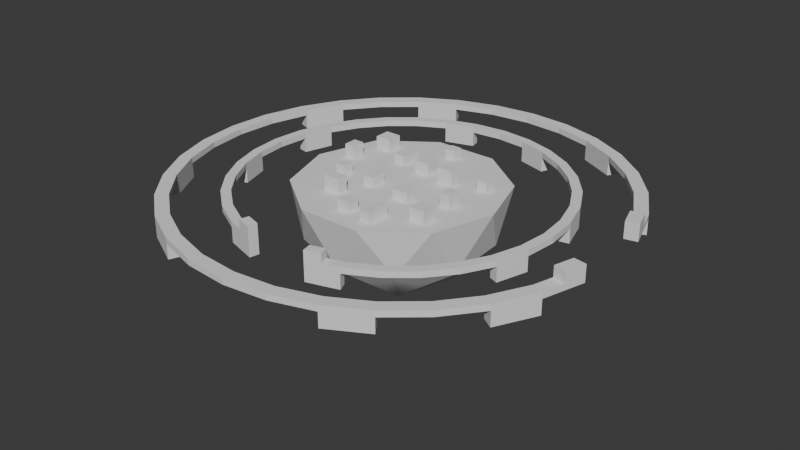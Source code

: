 # Source: planet.blend  (saved by Blender 4.4.30; exported with 4.5.12 LTS)
import bpy
from mathutils import Matrix  # noqa: F401  (used for matrix-valued properties, if any)

bpy.ops.wm.read_factory_settings(use_empty=True)
scene = bpy.context.scene
scene.name = 'Scene'

# ---- collections
col_collection = bpy.data.collections.new('Collection'); scene.collection.children.link(col_collection)

# ---- world
world_world = bpy.data.worlds.new('World'); scene.world = world_world
world_world.use_nodes = True; world_world.node_tree.nodes.clear()
_N = world_world.node_tree.nodes; _L = world_world.node_tree.links
n0 = _N.new('ShaderNodeOutputWorld'); n0.name = 'World Output'; n0.location = (300, 300)
n1 = _N.new('ShaderNodeBackground'); n1.name = 'Background'; n1.location = (10, 300)
n1.inputs[0].default_value = (0.05088, 0.05088, 0.05088, 1.0)
_L.new(n1.outputs[0], n0.inputs[0])
n0.is_active_output = True
world_world.color = (0.05088, 0.05088, 0.05088)
world_world.sun_shadow_jitter_overblur = 0.0

# ---- meshes
me_ico = bpy.data.meshes.new('ICO球')
me_ico.from_pydata([(0.0, 0.0, -100.0), (-52.57, -72.36, -44.72), (-85.06, 27.64, -44.72), (3.91e-06, 89.44, -44.72), (85.06, 27.64, -44.72), (52.57, -72.36, -44.72), (-50.0, 16.25, -85.07), (-30.9, -42.53, -85.07), (-80.9, -26.29, -52.57), (-3.718e-06, -85.06, -52.57), (30.9, -42.53, -85.07), (2.298e-06, 52.57, -85.07), (-50.0, 68.82, -52.57), (50.0, 16.25, -85.07), (50.0, 68.82, -52.57), (80.9, -26.29, -52.57), (-30.9, -95.11, 0.0), (30.9, -95.11, 0.0), (-100.0, 4.371e-06, 0.0), (-80.9, -58.78, 0.0), (-30.9, 95.11, 0.0), (-80.9, 58.78, 0.0), (80.9, 58.78, 0.0), (30.9, 95.11, 0.0), (80.9, -58.78, 0.0), (100.0, -4.371e-06, 0.0)], [], [(0, 7, 6), (1, 7, 9), (0, 6, 11), (0, 11, 13), (0, 13, 10), (1, 9, 16), (2, 8, 18), (3, 12, 20), (4, 14, 22), (5, 15, 24), (1, 16, 19), (2, 18, 21), (3, 20, 23), (4, 22, 25), (5, 24, 17), (18, 19, 21), (19, 20, 21), (19, 16, 20), (16, 23, 20), (24, 15, 25), (15, 4, 25), (16, 17, 23), (22, 14, 23), (14, 3, 23), (17, 22, 23), (20, 12, 21), (12, 2, 21), (17, 24, 22), (18, 8, 19), (8, 1, 19), (24, 25, 22), (16, 9, 17), (9, 5, 17), (10, 15, 5), (10, 13, 15), (13, 4, 15), (13, 14, 4), (13, 11, 14), (11, 3, 14), (11, 12, 3), (11, 6, 12), (6, 2, 12), (9, 10, 5), (9, 7, 10), (7, 0, 10), (6, 8, 2), (6, 7, 8), (7, 1, 8)])
_uv = me_ico.uv_layers.new(name='UVマップ')
_uv.uv.foreach_set('vector', [0.1818, 0.0, 0.2273, 0.07873, 0.1364, 0.07873, 0.2727, 0.1575, 0.3182, 0.07873, 0.3636, 0.1575, 0.9091, 0.0, 0.9545, 0.07873, 0.8636, 0.07873, 0.7273, 0.0, 0.7727, 0.07873, 0.6818, 0.07873, 0.5455, 0.0, 0.5909, 0.07873, 0.5, 0.07873, 0.2727, 0.1575, 0.3636, 0.1575, 0.3182, 0.2362, 0.09091, 0.1575, 0.1818, 0.1575, 0.1364, 0.2362, 0.8182, 0.1575, 0.9091, 0.1575, 0.8636, 0.2362, 0.6364, 0.1575, 0.7273, 0.1575, 0.6818, 0.2362, 0.4545, 0.1575, 0.5455, 0.1575, 0.5, 0.2362, 0.2727, 0.1575, 0.3182, 0.2362, 0.2273, 0.2362, 0.09091, 0.1575, 0.1364, 0.2362, 0.04546, 0.2362, 0.8182, 0.1575, 0.8636, 0.2362, 0.7727, 0.2362, 0.6364, 0.1575, 0.6818, 0.2362, 0.5909, 0.2362, 0.4545, 0.1575, 0.5, 0.2362, 0.4091, 0.2362, 0.0, 0.0, 0.0, 0.0, 0.0, 0.0, 0.0, 0.0, 0.0, 0.0, 0.0, 0.0, 0.0, 0.0, 0.0, 0.0, 0.0, 0.0, 0.0, 0.0, 0.0, 0.0, 0.0, 0.0, 0.5, 0.2362, 0.5455, 0.1575, 0.5909, 0.2362, 0.5455, 0.1575, 0.6364, 0.1575, 0.5909, 0.2362, 0.0, 0.0, 0.0, 0.0, 0.0, 0.0, 0.6818, 0.2362, 0.7273, 0.1575, 0.7727, 0.2362, 0.7273, 0.1575, 0.8182, 0.1575, 0.7727, 0.2362, 0.0, 0.0, 0.0, 0.0, 0.0, 0.0, 0.8636, 0.2362, 0.9091, 0.1575, 0.9545, 0.2362, 0.9091, 0.1575, 1.0, 0.1575, 0.9545, 0.2362, 0.0, 0.0, 0.0, 0.0, 0.0, 0.0, 0.1364, 0.2362, 0.1818, 0.1575, 0.2273, 0.2362, 0.1818, 0.1575, 0.2727, 0.1575, 0.2273, 0.2362, 0.0, 0.0, 0.0, 0.0, 0.0, 0.0, 0.3182, 0.2362, 0.3636, 0.1575, 0.4091, 0.2362, 0.3636, 0.1575, 0.4545, 0.1575, 0.4091, 0.2362, 0.5, 0.07873, 0.5455, 0.1575, 0.4545, 0.1575, 0.5, 0.07873, 0.5909, 0.07873, 0.5455, 0.1575, 0.5909, 0.07873, 0.6364, 0.1575, 0.5455, 0.1575, 0.6818, 0.07873, 0.7273, 0.1575, 0.6364, 0.1575, 0.6818, 0.07873, 0.7727, 0.07873, 0.7273, 0.1575, 0.7727, 0.07873, 0.8182, 0.1575, 0.7273, 0.1575, 0.8636, 0.07873, 0.9091, 0.1575, 0.8182, 0.1575, 0.8636, 0.07873, 0.9545, 0.07873, 0.9091, 0.1575, 0.9545, 0.07873, 1.0, 0.1575, 0.9091, 0.1575, 0.3636, 0.1575, 0.4091, 0.07873, 0.4545, 0.1575, 0.3636, 0.1575, 0.3182, 0.07873, 0.4091, 0.07873, 0.3182, 0.07873, 0.3636, 0.0, 0.4091, 0.07873, 0.1364, 0.07873, 0.1818, 0.1575, 0.09091, 0.1575, 0.1364, 0.07873, 0.2273, 0.07873, 0.1818, 0.1575, 0.2273, 0.07873, 0.2727, 0.1575, 0.1818, 0.1575])
me_ico.update()
me_x = bpy.data.meshes.new('円')
me_x.from_pydata([(150.0, -6.557e-06, -0.3865), (147.1, 29.26, -0.3865), (138.6, 57.4, -0.3865), (124.7, 83.34, -0.3865), (106.1, 106.1, -0.3865), (83.34, 124.7, -0.3865), (57.4, 138.6, -0.3865), (29.26, 147.1, -0.3865), (6.557e-06, 150.0, -0.3865), (-29.26, 147.1, -0.3865), (-57.4, 138.6, -0.3865), (-83.34, 124.7, -0.3865), (-106.1, 106.1, -0.3865), (-124.7, 83.34, -0.3865), (-138.6, 57.4, -0.3865), (-147.1, 29.26, -0.3865), (-150.0, 6.557e-06, -0.3865), (-147.1, -29.26, -0.3865), (-138.6, -57.4, -0.3865), (-124.7, -83.34, -0.3865), (-106.1, -106.1, -0.3865), (-83.34, -124.7, -0.3865), (-57.4, -138.6, -0.3865), (-29.26, -147.1, -0.3865), (29.26, -147.1, -0.3865), (57.4, -138.6, -0.3865), (83.34, -124.7, -0.3865), (106.1, -106.1, -0.3865), (124.7, -83.34, -0.3865), (138.6, -57.4, -0.3865), (147.1, -29.26, -0.3865), (159.3, -7.054e-06, -0.3865), (156.2, 31.07, -0.3865), (147.1, 60.95, -0.3865), (132.4, 88.48, -0.3865), (112.6, 112.6, -0.3865), (88.48, 132.4, -0.3865), (60.95, 147.1, -0.3865), (31.07, 156.2, -0.3865), (6.962e-06, 159.3, -0.3865), (-31.07, 156.2, -0.3865), (-60.95, 147.1, -0.3865), (-88.48, 132.4, -0.3865), (-112.6, 112.6, -0.3865), (-132.4, 88.48, -0.3865), (-147.1, 60.95, -0.3865), (-156.2, 31.07, -0.3865), (-159.3, 6.87e-06, -0.3865), (-156.2, -31.07, -0.3865), (-147.1, -60.95, -0.3865), (-132.4, -88.48, -0.3865), (-112.6, -112.6, -0.3865), (-88.48, -132.4, -0.3865), (-60.95, -147.1, -0.3865), (-31.07, -156.2, -0.3865), (31.07, -156.2, -0.3865), (60.95, -147.1, -0.3865), (88.48, -132.4, -0.3865), (112.6, -112.6, -0.3865), (132.4, -88.48, -0.3865), (147.1, -60.95, -0.3865), (156.2, -31.07, -0.3865), (150.0, -6.557e-06, -6.123), (147.1, 29.26, -6.123), (138.6, 57.4, -6.123), (124.7, 83.34, -6.123), (106.1, 106.1, -6.123), (83.34, 124.7, -6.123), (57.4, 138.6, -6.123), (29.26, 147.1, -6.123), (6.557e-06, 150.0, -6.123), (-29.26, 147.1, -6.123), (-57.4, 138.6, -6.123), (-83.34, 124.7, -6.123), (-106.1, 106.1, -6.123), (-124.7, 83.34, -6.123), (-138.6, 57.4, -6.123), (-147.1, 29.26, -6.123), (-150.0, 6.557e-06, -6.123), (-147.1, -29.26, -6.123), (-138.6, -57.4, -6.123), (-124.7, -83.34, -6.123), (-106.1, -106.1, -6.123), (-83.34, -124.7, -6.123), (-57.4, -138.6, -6.123), (-29.26, -147.1, -6.123), (29.26, -147.1, -6.123), (57.4, -138.6, -6.123), (83.34, -124.7, -6.123), (106.1, -106.1, -6.123), (124.7, -83.34, -6.123), (138.6, -57.4, -6.123), (147.1, -29.26, -6.123), (159.3, -7.054e-06, -6.123), (156.2, 31.07, -6.123), (147.1, 60.95, -6.123), (132.4, 88.48, -6.123), (112.6, 112.6, -6.123), (88.48, 132.4, -6.123), (60.95, 147.1, -6.123), (31.07, 156.2, -6.123), (6.962e-06, 159.3, -6.123), (-31.07, 156.2, -6.123), (-60.95, 147.1, -6.123), (-88.48, 132.4, -6.123), (-112.6, 112.6, -6.123), (-132.4, 88.48, -6.123), (-147.1, 60.95, -6.123), (-156.2, 31.07, -6.123), (-159.3, 6.87e-06, -6.123), (-156.2, -31.07, -6.123), (-147.1, -60.95, -6.123), (-132.4, -88.48, -6.123), (-112.6, -112.6, -6.123), (-88.48, -132.4, -6.123), (-60.95, -147.1, -6.123), (-31.07, -156.2, -6.123), (31.07, -156.2, -6.123), (60.95, -147.1, -6.123), (88.48, -132.4, -6.123), (112.6, -112.6, -6.123), (132.4, -88.48, -6.123), (147.1, -60.95, -6.123), (156.2, -31.07, -6.123), (138.6, 57.4, -20.4), (147.1, 29.26, -20.4), (29.26, 147.1, -20.4), (57.4, 138.6, -20.4), (-57.4, 138.6, -20.4), (-29.26, 147.1, -20.4), (-147.1, 29.26, -20.4), (-138.6, 57.4, -20.4), (-138.6, -57.4, -20.4), (-147.1, -29.26, -20.4), (-29.26, -147.1, -20.4), (-57.4, -138.6, -20.4), (57.4, -138.6, -20.4), (29.26, -147.1, -20.4), (147.1, -29.26, -20.4), (138.6, -57.4, -20.4), (147.1, 60.95, -20.4), (156.2, 31.07, -20.4), (31.07, 156.2, -20.4), (60.95, 147.1, -20.4), (-60.95, 147.1, -20.4), (-31.07, 156.2, -20.4), (-156.2, 31.07, -20.4), (-147.1, 60.95, -20.4), (-147.1, -60.95, -20.4), (-156.2, -31.07, -20.4), (-31.07, -156.2, -20.4), (-60.95, -147.1, -20.4), (60.95, -147.1, -20.4), (31.07, -156.2, -20.4), (156.2, -31.07, -20.4), (147.1, -60.95, -20.4), (-43.33, -142.8, -0.3865), (-46.01, -151.7, -0.3865), (-43.33, -142.8, -6.123), (-46.01, -151.7, -6.123), (-43.33, -142.8, -20.4), (-46.01, -151.7, -20.4), (43.33, -142.8, -0.3865), (46.01, -151.7, -0.3865), (43.33, -142.8, -6.123), (46.01, -151.7, -6.123), (43.33, -142.8, -20.4), (46.01, -151.7, -20.4), (43.33, -142.8, 8.128), (29.26, -147.1, 8.128), (46.01, -151.7, 8.128), (31.07, -156.2, 8.128), (-31.07, -156.2, 8.128), (-29.26, -147.1, 8.128), (-43.33, -142.8, 8.128), (-46.01, -151.7, 8.128)], [], [(6, 5, 36, 37), (20, 19, 50, 51), (7, 6, 37, 38), (21, 20, 51, 52), (8, 7, 38, 39), (22, 21, 52, 53), (9, 8, 39, 40), (156, 22, 53, 157), (10, 9, 40, 41), (11, 10, 41, 42), (12, 11, 42, 43), (157, 54, 172, 175), (13, 12, 43, 44), (26, 25, 56, 57), (14, 13, 44, 45), (1, 0, 31, 32), (27, 26, 57, 58), (15, 14, 45, 46), (2, 1, 32, 33), (28, 27, 58, 59), (16, 15, 46, 47), (3, 2, 33, 34), (29, 28, 59, 60), (17, 16, 47, 48), (4, 3, 34, 35), (30, 29, 60, 61), (18, 17, 48, 49), (5, 4, 35, 36), (0, 30, 61, 31), (19, 18, 49, 50), (68, 99, 98, 67), (82, 113, 112, 81), (108, 146, 130, 77), (83, 114, 113, 82), (70, 101, 100, 69), (84, 115, 114, 83), (71, 102, 101, 70), (71, 129, 145, 102), (84, 135, 151, 115), (73, 104, 103, 72), (74, 105, 104, 73), (63, 125, 141, 94), (75, 106, 105, 74), (88, 119, 118, 87), (76, 107, 106, 75), (63, 94, 93, 62), (89, 120, 119, 88), (80, 132, 133, 79), (165, 167, 152, 118), (90, 121, 120, 89), (78, 109, 108, 77), (65, 96, 95, 64), (91, 122, 121, 90), (79, 110, 109, 78), (66, 97, 96, 65), (92, 138, 139, 91), (76, 131, 147, 107), (67, 98, 97, 66), (62, 93, 123, 92), (81, 112, 111, 80), (48, 110, 111, 49), (23, 116, 85), (49, 111, 112, 50), (23, 54, 116), (50, 112, 113, 51), (162, 164, 86, 24), (51, 113, 114, 52), (26, 88, 87, 25), (1, 63, 62, 0), (52, 114, 115, 53), (27, 89, 88, 26), (2, 64, 63, 1), (157, 159, 116, 54), (28, 90, 89, 27), (3, 65, 64, 2), (24, 86, 117), (29, 91, 90, 28), (4, 66, 65, 3), (24, 117, 55), (30, 92, 91, 29), (5, 67, 66, 4), (163, 165, 118, 56), (0, 62, 92, 30), (6, 68, 67, 5), (56, 118, 119, 57), (31, 93, 94, 32), (7, 69, 68, 6), (57, 119, 120, 58), (32, 94, 95, 33), (8, 70, 69, 7), (58, 120, 121, 59), (33, 95, 96, 34), (9, 71, 70, 8), (59, 121, 122, 60), (34, 96, 97, 35), (10, 72, 71, 9), (60, 122, 123, 61), (35, 97, 98, 36), (11, 73, 72, 10), (61, 123, 93, 31), (36, 98, 99, 37), (12, 74, 73, 11), (37, 99, 100, 38), (13, 75, 74, 12), (38, 100, 101, 39), (14, 76, 75, 13), (39, 101, 102, 40), (15, 77, 76, 14), (40, 102, 103, 41), (16, 78, 77, 15), (41, 103, 104, 42), (17, 79, 78, 16), (42, 104, 105, 43), (18, 80, 79, 17), (43, 105, 106, 44), (19, 81, 80, 18), (44, 106, 107, 45), (20, 82, 81, 19), (45, 107, 108, 46), (21, 83, 82, 20), (46, 108, 109, 47), (22, 84, 83, 21), (47, 109, 110, 48), (156, 158, 84, 22), (126, 142, 143, 127), (160, 161, 151, 135), (128, 144, 145, 129), (166, 167, 153, 137), (130, 146, 147, 131), (124, 140, 141, 125), (138, 154, 155, 139), (132, 148, 149, 133), (107, 147, 146, 108), (116, 150, 134, 85), (69, 126, 127, 68), (94, 141, 140, 95), (95, 140, 124, 64), (103, 144, 128, 72), (122, 155, 154, 123), (158, 160, 135, 84), (110, 149, 148, 111), (72, 128, 129, 71), (86, 137, 153, 117), (91, 139, 155, 122), (99, 143, 142, 100), (68, 127, 143, 99), (79, 133, 149, 110), (164, 166, 137, 86), (118, 152, 136, 87), (123, 154, 138, 92), (159, 161, 150, 116), (77, 130, 131, 76), (102, 145, 144, 103), (100, 142, 126, 69), (64, 124, 125, 63), (111, 148, 132, 80), (115, 151, 161, 159), (85, 134, 160, 158), (134, 150, 161, 160), (23, 85, 158, 156), (53, 115, 159, 157), (163, 162, 168, 170), (87, 136, 166, 164), (136, 152, 167, 166), (55, 117, 165, 163), (25, 87, 164, 162), (117, 153, 167, 165), (25, 162, 163, 56), (168, 169, 171, 170), (173, 174, 175, 172), (54, 23, 173, 172), (162, 24, 169, 168), (24, 55, 171, 169), (156, 157, 175, 174), (23, 156, 174, 173), (55, 163, 170, 171)])
_uv = me_x.uv_layers.new(name='UVマップ')
_uv.uv.foreach_set('vector', [0.0, 0.0, 0.0, 0.0, 0.0, 0.0, 0.0, 0.0, 0.0, 0.0, 0.0, 0.0, 0.0, 0.0, 0.0, 0.0, 0.0, 0.0, 0.0, 0.0, 0.0, 0.0, 0.0, 0.0, 0.0, 0.0, 0.0, 0.0, 0.0, 0.0, 0.0, 0.0, 0.0, 0.0, 0.0, 0.0, 0.0, 0.0, 0.0, 0.0, 0.0, 0.0, 0.0, 0.0, 0.0, 0.0, 0.0, 0.0, 0.0, 0.0, 0.0, 0.0, 0.0, 0.0, 0.0, 0.0, 0.0, 0.0, 0.0, 0.0, 0.0, 0.0, 0.0, 0.0, 0.0, 0.0, 0.0, 0.0, 0.0, 0.0, 0.0, 0.0, 0.0, 0.0, 0.0, 0.0, 0.0, 0.0, 0.0, 0.0, 0.0, 0.0, 0.0, 0.0, 0.0, 0.0, 0.0, 0.0, 0.0, 0.0, 0.0, 0.0, 0.0, 0.0, 0.0, 0.0, 0.0, 0.0, 0.0, 0.0, 0.0, 0.0, 0.0, 0.0, 0.0, 0.0, 0.0, 0.0, 0.0, 0.0, 0.0, 0.0, 0.0, 0.0, 0.0, 0.0, 0.0, 0.0, 0.0, 0.0, 0.0, 0.0, 0.0, 0.0, 0.0, 0.0, 0.0, 0.0, 0.0, 0.0, 0.0, 0.0, 0.0, 0.0, 0.0, 0.0, 0.0, 0.0, 0.0, 0.0, 0.0, 0.0, 0.0, 0.0, 0.0, 0.0, 0.0, 0.0, 0.0, 0.0, 0.0, 0.0, 0.0, 0.0, 0.0, 0.0, 0.0, 0.0, 0.0, 0.0, 0.0, 0.0, 0.0, 0.0, 0.0, 0.0, 0.0, 0.0, 0.0, 0.0, 0.0, 0.0, 0.0, 0.0, 0.0, 0.0, 0.0, 0.0, 0.0, 0.0, 0.0, 0.0, 0.0, 0.0, 0.0, 0.0, 0.0, 0.0, 0.0, 0.0, 0.0, 0.0, 0.0, 0.0, 0.0, 0.0, 0.0, 0.0, 0.0, 0.0, 0.0, 0.0, 0.0, 0.0, 0.0, 0.0, 0.0, 0.0, 0.0, 0.0, 0.0, 0.0, 0.0, 0.0, 0.0, 0.0, 0.0, 0.0, 0.0, 0.0, 0.0, 0.0, 0.0, 0.0, 0.0, 0.0, 0.0, 0.0, 0.0, 0.0, 0.0, 0.0, 0.0, 0.0, 0.0, 0.0, 0.0, 0.0, 0.0, 0.0, 0.0, 0.0, 0.0, 0.0, 0.0, 0.0, 0.0, 0.0, 0.0, 0.0, 0.0, 0.0, 0.0, 0.0, 0.0, 0.0, 0.0, 0.0, 0.0, 0.0, 0.0, 0.0, 0.0, 0.0, 0.0, 0.0, 0.0, 0.0, 0.0, 0.0, 0.0, 0.0, 0.0, 0.0, 0.0, 0.0, 0.0, 0.0, 0.0, 0.0, 0.0, 0.0, 0.0, 0.0, 0.0, 0.0, 0.0, 0.0, 0.0, 0.0, 0.0, 0.0, 0.0, 0.0, 0.0, 0.0, 0.0, 0.0, 0.0, 0.0, 0.0, 0.0, 0.0, 0.0, 0.0, 0.0, 0.0, 0.0, 0.0, 0.0, 0.0, 0.0, 0.0, 0.0, 0.0, 0.0, 0.0, 0.0, 0.0, 0.0, 0.0, 0.0, 0.0, 0.0, 0.0, 0.0, 0.0, 0.0, 0.0, 0.0, 0.0, 0.0, 0.0, 0.0, 0.0, 0.0, 0.0, 0.0, 0.0, 0.0, 0.0, 0.0, 0.0, 0.0, 0.0, 0.0, 0.0, 0.0, 0.0, 0.0, 0.0, 0.0, 0.0, 0.0, 0.0, 0.0, 0.0, 0.0, 0.0, 0.0, 0.0, 0.0, 0.0, 0.0, 0.0, 0.0, 0.0, 0.0, 0.0, 0.0, 0.0, 0.0, 0.0, 0.0, 0.0, 0.0, 0.0, 0.0, 0.0, 0.0, 0.0, 0.0, 0.0, 0.0, 0.0, 0.0, 0.0, 0.0, 0.0, 0.0, 0.0, 0.0, 0.0, 0.0, 0.0, 0.0, 0.0, 0.0, 0.0, 0.0, 0.0, 0.0, 0.0, 0.0, 0.0, 0.0, 0.0, 0.0, 0.0, 0.0, 0.0, 0.0, 0.0, 0.0, 0.0, 0.0, 0.0, 0.0, 0.0, 0.0, 0.0, 0.0, 0.0, 0.0, 0.0, 0.0, 0.0, 0.0, 0.0, 0.0, 0.0, 0.0, 0.0, 0.0, 0.0, 0.0, 0.0, 0.0, 0.0, 0.0, 0.0, 0.0, 0.0, 0.0, 0.0, 0.0, 0.0, 0.0, 0.0, 0.0, 0.0, 0.0, 0.0, 0.0, 0.0, 0.0, 0.0, 0.0, 0.0, 0.0, 0.0, 0.0, 0.0, 0.0, 0.0, 0.0, 0.0, 0.0, 0.0, 0.0, 0.0, 0.0, 0.0, 0.0, 0.0, 0.0, 0.0, 0.0, 0.0, 0.0, 0.0, 0.0, 0.0, 0.0, 0.0, 0.0, 0.0, 0.0, 0.0, 0.0, 0.0, 0.0, 0.0, 0.0, 0.0, 0.0, 0.0, 0.0, 0.0, 0.0, 0.0, 0.0, 0.0, 0.0, 0.0, 0.0, 0.0, 0.0, 0.0, 0.0, 0.0, 0.0, 0.0, 0.0, 0.0, 0.0, 0.0, 0.0, 0.0, 0.0, 0.0, 0.0, 0.0, 0.0, 0.0, 0.0, 0.0, 0.0, 0.0, 0.0, 0.0, 0.0, 0.0, 0.0, 0.0, 0.0, 0.0, 0.0, 0.0, 0.0, 0.0, 0.0, 0.0, 0.0, 0.0, 0.0, 0.0, 0.0, 0.0, 0.0, 0.0, 0.0, 0.0, 0.0, 0.0, 0.0, 0.0, 0.0, 0.0, 0.0, 0.0, 0.0, 0.0, 0.0, 0.0, 0.0, 0.0, 0.0, 0.0, 0.0, 0.0, 0.0, 0.0, 0.0, 0.0, 0.0, 0.0, 0.0, 0.0, 0.0, 0.0, 0.0, 0.0, 0.0, 0.0, 0.0, 0.0, 0.0, 0.0, 0.0, 0.0, 0.0, 0.0, 0.0, 0.0, 0.0, 0.0, 0.0, 0.0, 0.0, 0.0, 0.0, 0.0, 0.0, 0.0, 0.0, 0.0, 0.0, 0.0, 0.0, 0.0, 0.0, 0.0, 0.0, 0.0, 0.0, 0.0, 0.0, 0.0, 0.0, 0.0, 0.0, 0.0, 0.0, 0.0, 0.0, 0.0, 0.0, 0.0, 0.0, 0.0, 0.0, 0.0, 0.0, 0.0, 0.0, 0.0, 0.0, 0.0, 0.0, 0.0, 0.0, 0.0, 0.0, 0.0, 0.0, 0.0, 0.0, 0.0, 0.0, 0.0, 0.0, 0.0, 0.0, 0.0, 0.0, 0.0, 0.0, 0.0, 0.0, 0.0, 0.0, 0.0, 0.0, 0.0, 0.0, 0.0, 0.0, 0.0, 0.0, 0.0, 0.0, 0.0, 0.0, 0.0, 0.0, 0.0, 0.0, 0.0, 0.0, 0.0, 0.0, 0.0, 0.0, 0.0, 0.0, 0.0, 0.0, 0.0, 0.0, 0.0, 0.0, 0.0, 0.0, 0.0, 0.0, 0.0, 0.0, 0.0, 0.0, 0.0, 0.0, 0.0, 0.0, 0.0, 0.0, 0.0, 0.0, 0.0, 0.0, 0.0, 0.0, 0.0, 0.0, 0.0, 0.0, 0.0, 0.0, 0.0, 0.0, 0.0, 0.0, 0.0, 0.0, 0.0, 0.0, 0.0, 0.0, 0.0, 0.0, 0.0, 0.0, 0.0, 0.0, 0.0, 0.0, 0.0, 0.0, 0.0, 0.0, 0.0, 0.0, 0.0, 0.0, 0.0, 0.0, 0.0, 0.0, 0.0, 0.0, 0.0, 0.0, 0.0, 0.0, 0.0, 0.0, 0.0, 0.0, 0.0, 0.0, 0.0, 0.0, 0.0, 0.0, 0.0, 0.0, 0.0, 0.0, 0.0, 0.0, 0.0, 0.0, 0.0, 0.0, 0.0, 0.0, 0.0, 0.0, 0.0, 0.0, 0.0, 0.0, 0.0, 0.0, 0.0, 0.0, 0.0, 0.0, 0.0, 0.0, 0.0, 0.0, 0.0, 0.0, 0.0, 0.0, 0.0, 0.0, 0.0, 0.0, 0.0, 0.0, 0.0, 0.0, 0.0, 0.0, 0.0, 0.0, 0.0, 0.0, 0.0, 0.0, 0.0, 0.0, 0.0, 0.0, 0.0, 0.0, 0.0, 0.0, 0.0, 0.0, 0.0, 0.0, 0.0, 0.0, 0.0, 0.0, 0.0, 0.0, 0.0, 0.0, 0.0, 0.0, 0.0, 0.0, 0.0, 0.0, 0.0, 0.0, 0.0, 0.0, 0.0, 0.0, 0.0, 0.0, 0.0, 0.0, 0.0, 0.0, 0.0, 0.0, 0.0, 0.0, 0.0, 0.0, 0.0, 0.0, 0.0, 0.0, 0.0, 0.0, 0.0, 0.0, 0.0, 0.0, 0.0, 0.0, 0.0, 0.0, 0.0, 0.0, 0.0, 0.0, 0.0, 0.0, 0.0, 0.0, 0.0, 0.0, 0.0, 0.0, 0.0, 0.0, 0.0, 0.0, 0.0, 0.0, 0.0, 0.0, 0.0, 0.0, 0.0, 0.0, 0.0, 0.0, 0.0, 0.0, 0.0, 0.0, 0.0, 0.0, 0.0, 0.0, 0.0, 0.0, 0.0, 0.0, 0.0, 0.0, 0.0, 0.0, 0.0, 0.0, 0.0, 0.0, 0.0, 0.0, 0.0, 0.0, 0.0, 0.0, 0.0, 0.0, 0.0, 0.0, 0.0, 0.0, 0.0, 0.0, 0.0, 0.0, 0.0, 0.0, 0.0, 0.0, 0.0, 0.0, 0.0, 0.0, 0.0, 0.0, 0.0, 0.0, 0.0, 0.0, 0.0, 0.0, 0.0, 0.0, 0.0, 0.0, 0.0, 0.0, 0.0, 0.0, 0.0, 0.0, 0.0, 0.0, 0.0, 0.0, 0.0, 0.0, 0.0, 0.0, 0.0, 0.0, 0.0, 0.0, 0.0, 0.0, 0.0, 0.0, 0.0, 0.0, 0.0, 0.0, 0.0, 0.0, 0.0, 0.0, 0.0, 0.0, 0.0, 0.0, 0.0, 0.0, 0.0, 0.0, 0.0, 0.0, 0.0, 0.0, 0.0, 0.0, 0.0, 0.0, 0.0, 0.0, 0.0, 0.0, 0.0, 0.0, 0.0, 0.0, 0.0, 0.0, 0.0, 0.0, 0.0, 0.0, 0.0, 0.0, 0.0, 0.0, 0.0, 0.0, 0.0, 0.0, 0.0, 0.0, 0.0, 0.0, 0.0, 0.0, 0.0, 0.0, 0.0, 0.0, 0.0, 0.0, 0.0, 0.0, 0.0, 0.0, 0.0, 0.0, 0.0, 0.0, 0.0, 0.0, 0.0, 0.0, 0.0, 0.0, 0.0, 0.0, 0.0, 0.0, 0.0, 0.0, 0.0, 0.0, 0.0, 0.0, 0.0, 0.0, 0.0, 0.0, 0.0, 0.0, 0.0, 0.0, 0.0, 0.0, 0.0, 0.0, 0.0, 0.0, 0.0, 0.0, 0.0, 0.0, 0.0, 0.0, 0.0, 0.0, 0.0, 0.0, 0.0, 0.0, 0.0, 0.0, 0.0, 0.0, 0.0, 0.0, 0.0, 0.0, 0.0, 0.0, 0.0, 0.0, 0.0, 0.0, 0.0, 0.0, 0.0, 0.0, 0.0, 0.0, 0.0, 0.0, 0.0, 0.0, 0.0, 0.0, 0.0, 0.0, 0.0, 0.0, 0.0, 0.0, 0.0, 0.0, 0.0, 0.0, 0.0, 0.0, 0.0, 0.0, 0.0, 0.0, 0.0, 0.0, 0.0, 0.0, 0.0, 0.0, 0.0, 0.0, 0.0, 0.0, 0.0, 0.0, 0.0, 0.0, 0.0, 0.0, 0.0, 0.0, 0.0, 0.0, 0.0, 0.0, 0.0, 0.0, 0.0, 0.0, 0.0, 0.0, 0.0, 0.0, 0.0, 0.0, 0.0, 0.0, 0.0, 0.0, 0.0, 0.0, 0.0, 0.0, 0.0, 0.0, 0.0, 0.0, 0.0, 0.0, 0.0, 0.0, 0.0, 0.0, 0.0, 0.0, 0.0, 0.0, 0.0, 0.0, 0.0, 0.0, 0.0, 0.0, 0.0, 0.0, 0.0, 0.0, 0.0, 0.0, 0.0, 0.0, 0.0, 0.0, 0.0, 0.0, 0.0, 0.0, 0.0, 0.0, 0.0, 0.0, 0.0, 0.0, 0.0, 0.0, 0.0, 0.0, 0.0, 0.0, 0.0, 0.0, 0.0, 0.0, 0.0, 0.0, 0.0, 0.0, 0.0, 0.0, 0.0, 0.0, 0.0, 0.0, 0.0, 0.0, 0.0, 0.0, 0.0, 0.0, 0.0, 0.0, 0.0, 0.0, 0.0, 0.0, 0.0, 0.0, 0.0, 0.0, 0.0, 0.0, 0.0, 0.0, 0.0, 0.0, 0.0, 0.0, 0.0, 0.0, 0.0, 0.0, 0.0, 0.0, 0.0, 0.0, 0.0, 0.0, 0.0, 0.0, 0.0, 0.0, 0.0, 0.0, 0.0, 0.0, 0.0, 0.0, 0.0, 0.0, 0.0, 0.0, 0.0, 0.0, 0.0, 0.0, 0.0, 0.0, 0.0, 0.0, 0.0, 0.0, 0.0, 0.0, 0.0, 0.0, 0.0, 0.0, 0.0, 0.0, 0.0, 0.0, 0.0, 0.0, 0.0, 0.0, 0.0, 0.0, 0.0, 0.0, 0.0, 0.0, 0.0, 0.0, 0.0, 0.0, 0.0, 0.0, 0.0, 0.0, 0.0, 0.0, 0.0, 0.0, 0.0, 0.0, 0.0, 0.0, 0.0, 0.0, 0.0, 0.0, 0.0, 0.0, 0.0, 0.0, 0.0, 0.0, 0.0, 0.0, 0.0, 0.0, 0.0, 0.0, 0.0, 0.0, 0.0, 0.0, 0.0, 0.0, 0.0, 0.0, 0.0, 0.0, 0.0, 0.0, 0.0, 0.0, 0.0, 0.0, 0.0, 0.0, 0.0, 0.0, 0.0, 0.0, 0.0, 0.0, 0.0, 0.0, 0.0, 0.0, 0.0, 0.0, 0.0, 0.0, 0.0, 0.0, 0.0, 0.0, 0.0, 0.0, 0.0, 0.0, 0.0, 0.0, 0.0, 0.0, 0.0, 0.0, 0.0, 0.0, 0.0, 0.0, 0.0, 0.0, 0.0, 0.0, 0.0, 0.0, 0.0, 0.0, 0.0, 0.0, 0.0, 0.0, 0.0, 0.0, 0.0, 0.0])
me_x.update()
me_001 = bpy.data.meshes.new('円.001')
me_001.from_pydata([(141.5, 146.3, -0.3865), (110.2, 171.1, -0.3865), (74.75, 189.3, -0.3865), (36.37, 200.3, -0.3865), (-3.403, 203.5, -0.3865), (-43.05, 199.0, -0.3865), (-81.03, 186.7, -0.3865), (-115.9, 167.3, -0.3865), (-146.3, 141.5, -0.3865), (-171.1, 110.2, -0.3865), (-189.3, 74.75, -0.3865), (-200.3, 36.37, -0.3865), (-203.5, -3.403, -0.3865), (-199.0, -43.05, -0.3865), (-186.7, -81.03, -0.3865), (-167.3, -115.9, -0.3865), (-141.5, -146.3, -0.3865), (-110.2, -171.1, -0.3865), (-74.75, -189.3, -0.3865), (-36.37, -200.3, -0.3865), (3.403, -203.5, -0.3865), (43.05, -199.0, -0.3865), (81.03, -186.7, -0.3865), (115.9, -167.3, -0.3865), (146.3, -141.5, -0.3865), (171.1, -110.2, -0.3865), (189.3, -74.75, -0.3865), (200.3, -36.37, -0.3865), (199.0, 43.05, -0.3865), (186.7, 81.03, -0.3865), (167.3, 115.9, -0.3865), (150.3, 155.4, -0.3865), (117.1, 181.7, -0.3865), (79.36, 201.0, -0.3865), (38.62, 212.7, -0.3865), (-3.614, 216.1, -0.3865), (-45.7, 211.2, -0.3865), (-86.04, 198.3, -0.3865), (-123.1, 177.7, -0.3865), (-155.4, 150.3, -0.3865), (-181.7, 117.1, -0.3865), (-201.0, 79.36, -0.3865), (-212.7, 38.62, -0.3865), (-216.1, -3.614, -0.3865), (-211.2, -45.7, -0.3865), (-198.3, -86.04, -0.3865), (-177.7, -123.1, -0.3865), (-150.3, -155.4, -0.3865), (-117.1, -181.7, -0.3865), (-79.36, -201.0, -0.3865), (-38.62, -212.7, -0.3865), (3.614, -216.1, -0.3865), (45.7, -211.2, -0.3865), (86.04, -198.3, -0.3865), (123.1, -177.7, -0.3865), (155.4, -150.3, -0.3865), (181.7, -117.1, -0.3865), (201.0, -79.36, -0.3865), (212.7, -38.62, -0.3865), (211.2, 45.7, -0.3865), (198.3, 86.04, -0.3865), (177.7, 123.1, -0.3865), (141.5, 146.3, -6.123), (110.2, 171.1, -6.123), (74.75, 189.3, -6.123), (36.37, 200.3, -6.123), (-3.403, 203.5, -6.123), (-43.05, 199.0, -6.123), (-81.03, 186.7, -6.123), (-115.9, 167.3, -6.123), (-146.3, 141.5, -6.123), (-171.1, 110.2, -6.123), (-189.3, 74.75, -6.123), (-200.3, 36.37, -6.123), (-203.5, -3.403, -6.123), (-199.0, -43.05, -6.123), (-186.7, -81.03, -6.123), (-167.3, -115.9, -6.123), (-141.5, -146.3, -6.123), (-110.2, -171.1, -6.123), (-74.75, -189.3, -6.123), (-36.37, -200.3, -6.123), (3.403, -203.5, -6.123), (43.05, -199.0, -6.123), (81.03, -186.7, -6.123), (115.9, -167.3, -6.123), (146.3, -141.5, -6.123), (171.1, -110.2, -6.123), (189.3, -74.75, -6.123), (200.3, -36.37, -6.123), (199.0, 43.05, -6.123), (186.7, 81.03, -6.123), (167.3, 115.9, -6.123), (150.3, 155.4, -6.123), (117.1, 181.7, -6.123), (79.36, 201.0, -6.123), (38.62, 212.7, -6.123), (-3.614, 216.1, -6.123), (-45.7, 211.2, -6.123), (-86.04, 198.3, -6.123), (-123.1, 177.7, -6.123), (-155.4, 150.3, -6.123), (-181.7, 117.1, -6.123), (-201.0, 79.36, -6.123), (-212.7, 38.62, -6.123), (-216.1, -3.614, -6.123), (-211.2, -45.7, -6.123), (-198.3, -86.04, -6.123), (-177.7, -123.1, -6.123), (-150.3, -155.4, -6.123), (-117.1, -181.7, -6.123), (-79.36, -201.0, -6.123), (-38.62, -212.7, -6.123), (3.614, -216.1, -6.123), (45.7, -211.2, -6.123), (86.04, -198.3, -6.123), (123.1, -177.7, -6.123), (155.4, -150.3, -6.123), (181.7, -117.1, -6.123), (201.0, -79.36, -6.123), (212.7, -38.62, -6.123), (211.2, 45.7, -6.123), (198.3, 86.04, -6.123), (177.7, 123.1, -6.123), (74.75, 189.3, -20.4), (110.2, 171.1, -20.4), (-115.9, 167.3, -20.4), (-81.03, 186.7, -20.4), (-189.3, 74.75, -20.4), (-171.1, 110.2, -20.4), (-167.3, -115.9, -20.4), (-186.7, -81.03, -20.4), (-74.75, -189.3, -20.4), (-110.2, -171.1, -20.4), (115.9, -167.3, -20.4), (81.03, -186.7, -20.4), (189.3, -74.75, -20.4), (171.1, -110.2, -20.4), (167.3, 115.9, -20.4), (186.7, 81.03, -20.4), (79.36, 201.0, -20.4), (117.1, 181.7, -20.4), (-123.1, 177.7, -20.4), (-86.04, 198.3, -20.4), (-201.0, 79.36, -20.4), (-181.7, 117.1, -20.4), (-177.7, -123.1, -20.4), (-198.3, -86.04, -20.4), (-79.36, -201.0, -20.4), (-117.1, -181.7, -20.4), (123.1, -177.7, -20.4), (86.04, -198.3, -20.4), (201.0, -79.36, -20.4), (181.7, -117.1, -20.4), (177.7, 123.1, -20.4), (198.3, 86.04, -20.4), (192.9, 62.04, -0.3865), (204.8, 65.87, -0.3865), (192.9, 62.04, -6.123), (204.8, 65.87, -6.123), (194.8, -55.56, -0.3865), (206.8, -58.99, -0.3865), (194.8, -55.56, -6.123), (206.8, -58.99, -6.123), (192.9, 62.04, 10.17), (199.0, 43.05, 10.17), (204.8, 65.87, 10.17), (211.2, 45.7, 10.17), (212.7, -38.62, 10.17), (200.3, -36.37, 10.17), (194.8, -55.56, 10.17), (206.8, -58.99, 10.17)], [], [(6, 5, 36, 37), (20, 19, 50, 51), (7, 6, 37, 38), (21, 20, 51, 52), (8, 7, 38, 39), (22, 21, 52, 53), (9, 8, 39, 40), (23, 22, 53, 54), (10, 9, 40, 41), (24, 23, 54, 55), (11, 10, 41, 42), (25, 24, 55, 56), (12, 11, 42, 43), (26, 25, 56, 57), (13, 12, 43, 44), (160, 26, 57, 161), (14, 13, 44, 45), (1, 0, 31, 32), (15, 14, 45, 46), (2, 1, 32, 33), (16, 15, 46, 47), (3, 2, 33, 34), (160, 161, 171, 170), (17, 16, 47, 48), (4, 3, 34, 35), (30, 29, 60, 61), (18, 17, 48, 49), (5, 4, 35, 36), (0, 30, 61, 31), (19, 18, 49, 50), (68, 99, 98, 67), (82, 113, 112, 81), (108, 146, 130, 77), (83, 114, 113, 82), (70, 101, 100, 69), (84, 115, 114, 83), (71, 102, 101, 70), (71, 129, 145, 102), (84, 135, 151, 115), (86, 117, 116, 85), (73, 104, 103, 72), (87, 118, 117, 86), (74, 105, 104, 73), (63, 125, 141, 94), (75, 106, 105, 74), (162, 163, 119, 88), (76, 107, 106, 75), (63, 94, 93, 62), (80, 132, 133, 79), (118, 153, 152, 119), (78, 109, 108, 77), (65, 96, 95, 64), (158, 159, 121, 90), (79, 110, 109, 78), (66, 97, 96, 65), (92, 138, 139, 91), (76, 131, 147, 107), (67, 98, 97, 66), (62, 93, 123, 92), (81, 112, 111, 80), (48, 110, 111, 49), (24, 86, 85, 23), (49, 111, 112, 50), (25, 87, 86, 24), (50, 112, 113, 51), (26, 88, 87, 25), (51, 113, 114, 52), (160, 162, 88, 26), (1, 63, 62, 0), (52, 114, 115, 53), (28, 121, 59), (2, 64, 63, 1), (53, 115, 116, 54), (28, 90, 121), (3, 65, 64, 2), (54, 116, 117, 55), (156, 158, 90, 28), (4, 66, 65, 3), (55, 117, 118, 56), (30, 92, 91, 29), (5, 67, 66, 4), (56, 118, 119, 57), (0, 62, 92, 30), (6, 68, 67, 5), (161, 163, 120, 58), (31, 93, 94, 32), (7, 69, 68, 6), (27, 58, 120), (32, 94, 95, 33), (8, 70, 69, 7), (27, 120, 89), (33, 95, 96, 34), (9, 71, 70, 8), (157, 159, 122, 60), (34, 96, 97, 35), (10, 72, 71, 9), (60, 122, 123, 61), (35, 97, 98, 36), (11, 73, 72, 10), (61, 123, 93, 31), (36, 98, 99, 37), (12, 74, 73, 11), (37, 99, 100, 38), (13, 75, 74, 12), (38, 100, 101, 39), (14, 76, 75, 13), (39, 101, 102, 40), (15, 77, 76, 14), (40, 102, 103, 41), (16, 78, 77, 15), (41, 103, 104, 42), (17, 79, 78, 16), (42, 104, 105, 43), (18, 80, 79, 17), (43, 105, 106, 44), (19, 81, 80, 18), (44, 106, 107, 45), (20, 82, 81, 19), (45, 107, 108, 46), (21, 83, 82, 20), (46, 108, 109, 47), (22, 84, 83, 21), (47, 109, 110, 48), (23, 85, 84, 22), (126, 142, 143, 127), (134, 150, 151, 135), (128, 144, 145, 129), (136, 152, 153, 137), (130, 146, 147, 131), (124, 140, 141, 125), (138, 154, 155, 139), (132, 148, 149, 133), (107, 147, 146, 108), (116, 150, 134, 85), (69, 126, 127, 68), (94, 141, 140, 95), (95, 140, 124, 64), (103, 144, 128, 72), (122, 155, 154, 123), (85, 134, 135, 84), (110, 149, 148, 111), (72, 128, 129, 71), (87, 137, 153, 118), (91, 139, 155, 122), (99, 143, 142, 100), (68, 127, 143, 99), (79, 133, 149, 110), (88, 136, 137, 87), (119, 152, 136, 88), (123, 154, 138, 92), (115, 151, 150, 116), (77, 130, 131, 76), (102, 145, 144, 103), (100, 142, 126, 69), (64, 124, 125, 63), (111, 148, 132, 80), (59, 121, 159, 157), (29, 91, 158, 156), (91, 122, 159, 158), (29, 156, 157, 60), (57, 119, 163, 161), (27, 89, 162, 160), (89, 120, 163, 162), (27, 160, 170, 169), (164, 165, 167, 166), (169, 170, 171, 168), (28, 59, 167, 165), (59, 157, 166, 167), (161, 58, 168, 171), (58, 27, 169, 168), (157, 156, 164, 166), (156, 28, 165, 164)])
_uv = me_001.uv_layers.new(name='UVマップ')
_uv.uv.foreach_set('vector', [0.0, 0.0, 0.0, 0.0, 0.0, 0.0, 0.0, 0.0, 0.0, 0.0, 0.0, 0.0, 0.0, 0.0, 0.0, 0.0, 0.0, 0.0, 0.0, 0.0, 0.0, 0.0, 0.0, 0.0, 0.0, 0.0, 0.0, 0.0, 0.0, 0.0, 0.0, 0.0, 0.0, 0.0, 0.0, 0.0, 0.0, 0.0, 0.0, 0.0, 0.0, 0.0, 0.0, 0.0, 0.0, 0.0, 0.0, 0.0, 0.0, 0.0, 0.0, 0.0, 0.0, 0.0, 0.0, 0.0, 0.0, 0.0, 0.0, 0.0, 0.0, 0.0, 0.0, 0.0, 0.0, 0.0, 0.0, 0.0, 0.0, 0.0, 0.0, 0.0, 0.0, 0.0, 0.0, 0.0, 0.0, 0.0, 0.0, 0.0, 0.0, 0.0, 0.0, 0.0, 0.0, 0.0, 0.0, 0.0, 0.0, 0.0, 0.0, 0.0, 0.0, 0.0, 0.0, 0.0, 0.0, 0.0, 0.0, 0.0, 0.0, 0.0, 0.0, 0.0, 0.0, 0.0, 0.0, 0.0, 0.0, 0.0, 0.0, 0.0, 0.0, 0.0, 0.0, 0.0, 0.0, 0.0, 0.0, 0.0, 0.0, 0.0, 0.0, 0.0, 0.0, 0.0, 0.0, 0.0, 0.0, 0.0, 0.0, 0.0, 0.0, 0.0, 0.0, 0.0, 0.0, 0.0, 0.0, 0.0, 0.0, 0.0, 0.0, 0.0, 0.0, 0.0, 0.0, 0.0, 0.0, 0.0, 0.0, 0.0, 0.0, 0.0, 0.0, 0.0, 0.0, 0.0, 0.0, 0.0, 0.0, 0.0, 0.0, 0.0, 0.0, 0.0, 0.0, 0.0, 0.0, 0.0, 0.0, 0.0, 0.0, 0.0, 0.0, 0.0, 0.0, 0.0, 0.0, 0.0, 0.0, 0.0, 0.0, 0.0, 0.0, 0.0, 0.0, 0.0, 0.0, 0.0, 0.0, 0.0, 0.0, 0.0, 0.0, 0.0, 0.0, 0.0, 0.0, 0.0, 0.0, 0.0, 0.0, 0.0, 0.0, 0.0, 0.0, 0.0, 0.0, 0.0, 0.0, 0.0, 0.0, 0.0, 0.0, 0.0, 0.0, 0.0, 0.0, 0.0, 0.0, 0.0, 0.0, 0.0, 0.0, 0.0, 0.0, 0.0, 0.0, 0.0, 0.0, 0.0, 0.0, 0.0, 0.0, 0.0, 0.0, 0.0, 0.0, 0.0, 0.0, 0.0, 0.0, 0.0, 0.0, 0.0, 0.0, 0.0, 0.0, 0.0, 0.0, 0.0, 0.0, 0.0, 0.0, 0.0, 0.0, 0.0, 0.0, 0.0, 0.0, 0.0, 0.0, 0.0, 0.0, 0.0, 0.0, 0.0, 0.0, 0.0, 0.0, 0.0, 0.0, 0.0, 0.0, 0.0, 0.0, 0.0, 0.0, 0.0, 0.0, 0.0, 0.0, 0.0, 0.0, 0.0, 0.0, 0.0, 0.0, 0.0, 0.0, 0.0, 0.0, 0.0, 0.0, 0.0, 0.0, 0.0, 0.0, 0.0, 0.0, 0.0, 0.0, 0.0, 0.0, 0.0, 0.0, 0.0, 0.0, 0.0, 0.0, 0.0, 0.0, 0.0, 0.0, 0.0, 0.0, 0.0, 0.0, 0.0, 0.0, 0.0, 0.0, 0.0, 0.0, 0.0, 0.0, 0.0, 0.0, 0.0, 0.0, 0.0, 0.0, 0.0, 0.0, 0.0, 0.0, 0.0, 0.0, 0.0, 0.0, 0.0, 0.0, 0.0, 0.0, 0.0, 0.0, 0.0, 0.0, 0.0, 0.0, 0.0, 0.0, 0.0, 0.0, 0.0, 0.0, 0.0, 0.0, 0.0, 0.0, 0.0, 0.0, 0.0, 0.0, 0.0, 0.0, 0.0, 0.0, 0.0, 0.0, 0.0, 0.0, 0.0, 0.0, 0.0, 0.0, 0.0, 0.0, 0.0, 0.0, 0.0, 0.0, 0.0, 0.0, 0.0, 0.0, 0.0, 0.0, 0.0, 0.0, 0.0, 0.0, 0.0, 0.0, 0.0, 0.0, 0.0, 0.0, 0.0, 0.0, 0.0, 0.0, 0.0, 0.0, 0.0, 0.0, 0.0, 0.0, 0.0, 0.0, 0.0, 0.0, 0.0, 0.0, 0.0, 0.0, 0.0, 0.0, 0.0, 0.0, 0.0, 0.0, 0.0, 0.0, 0.0, 0.0, 0.0, 0.0, 0.0, 0.0, 0.0, 0.0, 0.0, 0.0, 0.0, 0.0, 0.0, 0.0, 0.0, 0.0, 0.0, 0.0, 0.0, 0.0, 0.0, 0.0, 0.0, 0.0, 0.0, 0.0, 0.0, 0.0, 0.0, 0.0, 0.0, 0.0, 0.0, 0.0, 0.0, 0.0, 0.0, 0.0, 0.0, 0.0, 0.0, 0.0, 0.0, 0.0, 0.0, 0.0, 0.0, 0.0, 0.0, 0.0, 0.0, 0.0, 0.0, 0.0, 0.0, 0.0, 0.0, 0.0, 0.0, 0.0, 0.0, 0.0, 0.0, 0.0, 0.0, 0.0, 0.0, 0.0, 0.0, 0.0, 0.0, 0.0, 0.0, 0.0, 0.0, 0.0, 0.0, 0.0, 0.0, 0.0, 0.0, 0.0, 0.0, 0.0, 0.0, 0.0, 0.0, 0.0, 0.0, 0.0, 0.0, 0.0, 0.0, 0.0, 0.0, 0.0, 0.0, 0.0, 0.0, 0.0, 0.0, 0.0, 0.0, 0.0, 0.0, 0.0, 0.0, 0.0, 0.0, 0.0, 0.0, 0.0, 0.0, 0.0, 0.0, 0.0, 0.0, 0.0, 0.0, 0.0, 0.0, 0.0, 0.0, 0.0, 0.0, 0.0, 0.0, 0.0, 0.0, 0.0, 0.0, 0.0, 0.0, 0.0, 0.0, 0.0, 0.0, 0.0, 0.0, 0.0, 0.0, 0.0, 0.0, 0.0, 0.0, 0.0, 0.0, 0.0, 0.0, 0.0, 0.0, 0.0, 0.0, 0.0, 0.0, 0.0, 0.0, 0.0, 0.0, 0.0, 0.0, 0.0, 0.0, 0.0, 0.0, 0.0, 0.0, 0.0, 0.0, 0.0, 0.0, 0.0, 0.0, 0.0, 0.0, 0.0, 0.0, 0.0, 0.0, 0.0, 0.0, 0.0, 0.0, 0.0, 0.0, 0.0, 0.0, 0.0, 0.0, 0.0, 0.0, 0.0, 0.0, 0.0, 0.0, 0.0, 0.0, 0.0, 0.0, 0.0, 0.0, 0.0, 0.0, 0.0, 0.0, 0.0, 0.0, 0.0, 0.0, 0.0, 0.0, 0.0, 0.0, 0.0, 0.0, 0.0, 0.0, 0.0, 0.0, 0.0, 0.0, 0.0, 0.0, 0.0, 0.0, 0.0, 0.0, 0.0, 0.0, 0.0, 0.0, 0.0, 0.0, 0.0, 0.0, 0.0, 0.0, 0.0, 0.0, 0.0, 0.0, 0.0, 0.0, 0.0, 0.0, 0.0, 0.0, 0.0, 0.0, 0.0, 0.0, 0.0, 0.0, 0.0, 0.0, 0.0, 0.0, 0.0, 0.0, 0.0, 0.0, 0.0, 0.0, 0.0, 0.0, 0.0, 0.0, 0.0, 0.0, 0.0, 0.0, 0.0, 0.0, 0.0, 0.0, 0.0, 0.0, 0.0, 0.0, 0.0, 0.0, 0.0, 0.0, 0.0, 0.0, 0.0, 0.0, 0.0, 0.0, 0.0, 0.0, 0.0, 0.0, 0.0, 0.0, 0.0, 0.0, 0.0, 0.0, 0.0, 0.0, 0.0, 0.0, 0.0, 0.0, 0.0, 0.0, 0.0, 0.0, 0.0, 0.0, 0.0, 0.0, 0.0, 0.0, 0.0, 0.0, 0.0, 0.0, 0.0, 0.0, 0.0, 0.0, 0.0, 0.0, 0.0, 0.0, 0.0, 0.0, 0.0, 0.0, 0.0, 0.0, 0.0, 0.0, 0.0, 0.0, 0.0, 0.0, 0.0, 0.0, 0.0, 0.0, 0.0, 0.0, 0.0, 0.0, 0.0, 0.0, 0.0, 0.0, 0.0, 0.0, 0.0, 0.0, 0.0, 0.0, 0.0, 0.0, 0.0, 0.0, 0.0, 0.0, 0.0, 0.0, 0.0, 0.0, 0.0, 0.0, 0.0, 0.0, 0.0, 0.0, 0.0, 0.0, 0.0, 0.0, 0.0, 0.0, 0.0, 0.0, 0.0, 0.0, 0.0, 0.0, 0.0, 0.0, 0.0, 0.0, 0.0, 0.0, 0.0, 0.0, 0.0, 0.0, 0.0, 0.0, 0.0, 0.0, 0.0, 0.0, 0.0, 0.0, 0.0, 0.0, 0.0, 0.0, 0.0, 0.0, 0.0, 0.0, 0.0, 0.0, 0.0, 0.0, 0.0, 0.0, 0.0, 0.0, 0.0, 0.0, 0.0, 0.0, 0.0, 0.0, 0.0, 0.0, 0.0, 0.0, 0.0, 0.0, 0.0, 0.0, 0.0, 0.0, 0.0, 0.0, 0.0, 0.0, 0.0, 0.0, 0.0, 0.0, 0.0, 0.0, 0.0, 0.0, 0.0, 0.0, 0.0, 0.0, 0.0, 0.0, 0.0, 0.0, 0.0, 0.0, 0.0, 0.0, 0.0, 0.0, 0.0, 0.0, 0.0, 0.0, 0.0, 0.0, 0.0, 0.0, 0.0, 0.0, 0.0, 0.0, 0.0, 0.0, 0.0, 0.0, 0.0, 0.0, 0.0, 0.0, 0.0, 0.0, 0.0, 0.0, 0.0, 0.0, 0.0, 0.0, 0.0, 0.0, 0.0, 0.0, 0.0, 0.0, 0.0, 0.0, 0.0, 0.0, 0.0, 0.0, 0.0, 0.0, 0.0, 0.0, 0.0, 0.0, 0.0, 0.0, 0.0, 0.0, 0.0, 0.0, 0.0, 0.0, 0.0, 0.0, 0.0, 0.0, 0.0, 0.0, 0.0, 0.0, 0.0, 0.0, 0.0, 0.0, 0.0, 0.0, 0.0, 0.0, 0.0, 0.0, 0.0, 0.0, 0.0, 0.0, 0.0, 0.0, 0.0, 0.0, 0.0, 0.0, 0.0, 0.0, 0.0, 0.0, 0.0, 0.0, 0.0, 0.0, 0.0, 0.0, 0.0, 0.0, 0.0, 0.0, 0.0, 0.0, 0.0, 0.0, 0.0, 0.0, 0.0, 0.0, 0.0, 0.0, 0.0, 0.0, 0.0, 0.0, 0.0, 0.0, 0.0, 0.0, 0.0, 0.0, 0.0, 0.0, 0.0, 0.0, 0.0, 0.0, 0.0, 0.0, 0.0, 0.0, 0.0, 0.0, 0.0, 0.0, 0.0, 0.0, 0.0, 0.0, 0.0, 0.0, 0.0, 0.0, 0.0, 0.0, 0.0, 0.0, 0.0, 0.0, 0.0, 0.0, 0.0, 0.0, 0.0, 0.0, 0.0, 0.0, 0.0, 0.0, 0.0, 0.0, 0.0, 0.0, 0.0, 0.0, 0.0, 0.0, 0.0, 0.0, 0.0, 0.0, 0.0, 0.0, 0.0, 0.0, 0.0, 0.0, 0.0, 0.0, 0.0, 0.0, 0.0, 0.0, 0.0, 0.0, 0.0, 0.0, 0.0, 0.0, 0.0, 0.0, 0.0, 0.0, 0.0, 0.0, 0.0, 0.0, 0.0, 0.0, 0.0, 0.0, 0.0, 0.0, 0.0, 0.0, 0.0, 0.0, 0.0, 0.0, 0.0, 0.0, 0.0, 0.0, 0.0, 0.0, 0.0, 0.0, 0.0, 0.0, 0.0, 0.0, 0.0, 0.0, 0.0, 0.0, 0.0, 0.0, 0.0, 0.0, 0.0, 0.0, 0.0, 0.0, 0.0, 0.0, 0.0, 0.0, 0.0, 0.0, 0.0, 0.0, 0.0, 0.0, 0.0, 0.0, 0.0, 0.0, 0.0, 0.0, 0.0, 0.0, 0.0, 0.0, 0.0, 0.0, 0.0, 0.0, 0.0, 0.0, 0.0, 0.0, 0.0, 0.0, 0.0, 0.0, 0.0, 0.0, 0.0, 0.0, 0.0, 0.0, 0.0, 0.0, 0.0, 0.0, 0.0, 0.0, 0.0, 0.0, 0.0, 0.0, 0.0, 0.0, 0.0, 0.0, 0.0, 0.0, 0.0, 0.0, 0.0, 0.0, 0.0, 0.0, 0.0, 0.0, 0.0, 0.0, 0.0, 0.0, 0.0, 0.0, 0.0, 0.0, 0.0, 0.0, 0.0, 0.0, 0.0, 0.0, 0.0, 0.0, 0.0, 0.0, 0.0, 0.0, 0.0, 0.0, 0.0, 0.0, 0.0, 0.0, 0.0, 0.0, 0.0, 0.0, 0.0, 0.0, 0.0, 0.0, 0.0, 0.0, 0.0, 0.0, 0.0, 0.0, 0.0, 0.0, 0.0, 0.0, 0.0, 0.0, 0.0, 0.0, 0.0, 0.0, 0.0, 0.0, 0.0, 0.0, 0.0, 0.0, 0.0, 0.0, 0.0, 0.0, 0.0, 0.0, 0.0, 0.0, 0.0, 0.0, 0.0, 0.0, 0.0, 0.0, 0.0, 0.0, 0.0, 0.0, 0.0, 0.0, 0.0, 0.0, 0.0, 0.0, 0.0, 0.0, 0.0, 0.0, 0.0, 0.0, 0.0, 0.0, 0.0, 0.0, 0.0, 0.0, 0.0, 0.0, 0.0, 0.0, 0.0, 0.0, 0.0, 0.0, 0.0, 0.0, 0.0, 0.0, 0.0, 0.0, 0.0, 0.0, 0.0, 0.0, 0.0, 0.0, 0.0, 0.0, 0.0, 0.0, 0.0, 0.0, 0.0, 0.0, 0.0, 0.0, 0.0, 0.0, 0.0, 0.0, 0.0, 0.0, 0.0, 0.0, 0.0, 0.0, 0.0, 0.0, 0.0, 0.0, 0.0, 0.0, 0.0, 0.0, 0.0, 0.0, 0.0, 0.0, 0.0, 0.0, 0.0, 0.0, 0.0, 0.0, 0.0, 0.0, 0.0, 0.0, 0.0, 0.0, 0.0, 0.0, 0.0, 0.0, 0.0, 0.0, 0.0, 0.0, 0.0, 0.0, 0.0, 0.0, 0.0, 0.0, 0.0, 0.0, 0.0, 0.0, 0.0, 0.0, 0.0, 0.0, 0.0, 0.0, 0.0, 0.0, 0.0, 0.0, 0.0, 0.0, 0.0, 0.0, 0.0, 0.0, 0.0, 0.0])
me_001.update()
me_x_1 = bpy.data.meshes.new('立方体')
me_x_1.from_pydata([(-24.11, -23.29, -0.9967), (-24.11, -23.29, 9.273), (-24.11, -7.564, -0.9967), (-24.11, -7.564, 9.273), (-13.84, -23.29, -0.9967), (-13.84, -23.29, 9.273), (-13.84, -7.564, -0.9967), (-13.84, -7.564, 9.273)], [], [(0, 1, 3, 2), (2, 3, 7, 6), (6, 7, 5, 4), (4, 5, 1, 0), (2, 6, 4, 0), (7, 3, 1, 5)])
_uv = me_x_1.uv_layers.new(name='UVマップ')
_uv.uv.foreach_set('vector', [0.375, 0.0, 0.625, 0.0, 0.625, 0.25, 0.375, 0.25, 0.375, 0.25, 0.625, 0.25, 0.625, 0.5, 0.375, 0.5, 0.375, 0.5, 0.625, 0.5, 0.625, 0.75, 0.375, 0.75, 0.375, 0.75, 0.625, 0.75, 0.625, 1.0, 0.375, 1.0, 0.125, 0.5, 0.375, 0.5, 0.375, 0.75, 0.125, 0.75, 0.625, 0.5, 0.875, 0.5, 0.875, 0.75, 0.625, 0.75])
me_x_1.update()
me_001_1 = bpy.data.meshes.new('立方体.001')
me_001_1.from_pydata([(13.78, -28.72, -0.9967), (13.78, -28.72, 9.273), (13.78, -18.45, -0.9967), (13.78, -18.45, 9.273), (29.84, -28.72, -0.9967), (29.84, -28.72, 9.273), (29.84, -18.45, -0.9967), (29.84, -18.45, 9.273)], [], [(0, 1, 3, 2), (2, 3, 7, 6), (6, 7, 5, 4), (4, 5, 1, 0), (2, 6, 4, 0), (7, 3, 1, 5)])
_uv = me_001_1.uv_layers.new(name='UVマップ')
_uv.uv.foreach_set('vector', [0.375, 0.0, 0.625, 0.0, 0.625, 0.25, 0.375, 0.25, 0.375, 0.25, 0.625, 0.25, 0.625, 0.5, 0.375, 0.5, 0.375, 0.5, 0.625, 0.5, 0.625, 0.75, 0.375, 0.75, 0.375, 0.75, 0.625, 0.75, 0.625, 1.0, 0.375, 1.0, 0.125, 0.5, 0.375, 0.5, 0.375, 0.75, 0.125, 0.75, 0.625, 0.5, 0.875, 0.5, 0.875, 0.75, 0.625, 0.75])
me_001_1.update()
me_002 = bpy.data.meshes.new('立方体.002')
me_002.from_pydata([(23.16, 20.58, -6.744), (23.16, 20.58, 15.02), (23.16, 30.85, -6.744), (23.16, 30.85, 15.02), (39.98, 20.58, -6.744), (39.98, 20.58, 15.02), (39.98, 30.85, -6.744), (39.98, 30.85, 15.02)], [], [(0, 1, 3, 2), (2, 3, 7, 6), (6, 7, 5, 4), (4, 5, 1, 0), (2, 6, 4, 0), (7, 3, 1, 5)])
_uv = me_002.uv_layers.new(name='UVマップ')
_uv.uv.foreach_set('vector', [0.375, 0.0, 0.625, 0.0, 0.625, 0.25, 0.375, 0.25, 0.375, 0.25, 0.625, 0.25, 0.625, 0.5, 0.375, 0.5, 0.375, 0.5, 0.625, 0.5, 0.625, 0.75, 0.375, 0.75, 0.375, 0.75, 0.625, 0.75, 0.625, 1.0, 0.375, 1.0, 0.125, 0.5, 0.375, 0.5, 0.375, 0.75, 0.125, 0.75, 0.625, 0.5, 0.875, 0.5, 0.875, 0.75, 0.625, 0.75])
me_002.update()
me_003 = bpy.data.meshes.new('立方体.003')
me_003.from_pydata([(-32.98, 30.03, -0.9967), (-32.98, 30.03, 9.273), (-32.98, 52.96, -0.9967), (-32.98, 52.96, 9.273), (-22.71, 30.03, -0.9967), (-22.71, 30.03, 9.273), (-22.71, 52.96, -0.9967), (-22.71, 52.96, 9.273)], [], [(0, 1, 3, 2), (2, 3, 7, 6), (6, 7, 5, 4), (4, 5, 1, 0), (2, 6, 4, 0), (7, 3, 1, 5)])
_uv = me_003.uv_layers.new(name='UVマップ')
_uv.uv.foreach_set('vector', [0.375, 0.0, 0.625, 0.0, 0.625, 0.25, 0.375, 0.25, 0.375, 0.25, 0.625, 0.25, 0.625, 0.5, 0.375, 0.5, 0.375, 0.5, 0.625, 0.5, 0.625, 0.75, 0.375, 0.75, 0.375, 0.75, 0.625, 0.75, 0.625, 1.0, 0.375, 1.0, 0.125, 0.5, 0.375, 0.5, 0.375, 0.75, 0.125, 0.75, 0.625, 0.5, 0.875, 0.5, 0.875, 0.75, 0.625, 0.75])
me_003.update()
me_004 = bpy.data.meshes.new('立方体.004')
me_004.from_pydata([(-59.22, -20.39, -0.9967), (-59.22, -20.39, 9.273), (-59.22, -10.12, -0.9967), (-59.22, -10.12, 9.273), (-48.95, -20.39, -0.9967), (-48.95, -20.39, 9.273), (-48.95, -10.12, -0.9967), (-48.95, -10.12, 9.273)], [], [(0, 1, 3, 2), (2, 3, 7, 6), (6, 7, 5, 4), (4, 5, 1, 0), (2, 6, 4, 0), (7, 3, 1, 5)])
_uv = me_004.uv_layers.new(name='UVマップ')
_uv.uv.foreach_set('vector', [0.375, 0.0, 0.625, 0.0, 0.625, 0.25, 0.375, 0.25, 0.375, 0.25, 0.625, 0.25, 0.625, 0.5, 0.375, 0.5, 0.375, 0.5, 0.625, 0.5, 0.625, 0.75, 0.375, 0.75, 0.375, 0.75, 0.625, 0.75, 0.625, 1.0, 0.375, 1.0, 0.125, 0.5, 0.375, 0.5, 0.375, 0.75, 0.125, 0.75, 0.625, 0.5, 0.875, 0.5, 0.875, 0.75, 0.625, 0.75])
me_004.update()
me_005 = bpy.data.meshes.new('立方体.005')
me_005.from_pydata([(-7.814, -75.03, -2.08), (-7.814, -75.03, 10.36), (-7.814, -62.59, -2.08), (-7.814, -62.59, 10.36), (4.622, -75.03, -2.08), (4.622, -75.03, 10.36), (4.622, -62.59, -2.08), (4.622, -62.59, 10.36)], [], [(0, 1, 3, 2), (2, 3, 7, 6), (6, 7, 5, 4), (4, 5, 1, 0), (2, 6, 4, 0), (7, 3, 1, 5)])
_uv = me_005.uv_layers.new(name='UVマップ')
_uv.uv.foreach_set('vector', [0.375, 0.0, 0.625, 0.0, 0.625, 0.25, 0.375, 0.25, 0.375, 0.25, 0.625, 0.25, 0.625, 0.5, 0.375, 0.5, 0.375, 0.5, 0.625, 0.5, 0.625, 0.75, 0.375, 0.75, 0.375, 0.75, 0.625, 0.75, 0.625, 1.0, 0.375, 1.0, 0.125, 0.5, 0.375, 0.5, 0.375, 0.75, 0.125, 0.75, 0.625, 0.5, 0.875, 0.5, 0.875, 0.75, 0.625, 0.75])
me_005.update()
me_006 = bpy.data.meshes.new('立方体.006')
me_006.from_pydata([(51.34, -51.69, -3.572), (51.34, -51.69, 11.85), (51.34, -36.27, -3.572), (51.34, -36.27, 11.85), (66.76, -51.69, -3.572), (66.76, -51.69, 11.85), (66.76, -36.27, -3.572), (66.76, -36.27, 11.85)], [], [(0, 1, 3, 2), (2, 3, 7, 6), (6, 7, 5, 4), (4, 5, 1, 0), (2, 6, 4, 0), (7, 3, 1, 5)])
_uv = me_006.uv_layers.new(name='UVマップ')
_uv.uv.foreach_set('vector', [0.375, 0.0, 0.625, 0.0, 0.625, 0.25, 0.375, 0.25, 0.375, 0.25, 0.625, 0.25, 0.625, 0.5, 0.375, 0.5, 0.375, 0.5, 0.625, 0.5, 0.625, 0.75, 0.375, 0.75, 0.375, 0.75, 0.625, 0.75, 0.625, 1.0, 0.375, 1.0, 0.125, 0.5, 0.375, 0.5, 0.375, 0.75, 0.125, 0.75, 0.625, 0.5, 0.875, 0.5, 0.875, 0.75, 0.625, 0.75])
me_006.update()
me_007 = bpy.data.meshes.new('立方体.007')
me_007.from_pydata([(59.59, 31.22, -0.9967), (59.59, 31.22, 9.273), (59.59, 41.49, -0.9967), (59.59, 41.49, 9.273), (69.86, 31.22, -0.9967), (69.86, 31.22, 9.273), (69.86, 41.49, -0.9967), (69.86, 41.49, 9.273)], [], [(0, 1, 3, 2), (2, 3, 7, 6), (6, 7, 5, 4), (4, 5, 1, 0), (2, 6, 4, 0), (7, 3, 1, 5)])
_uv = me_007.uv_layers.new(name='UVマップ')
_uv.uv.foreach_set('vector', [0.375, 0.0, 0.625, 0.0, 0.625, 0.25, 0.375, 0.25, 0.375, 0.25, 0.625, 0.25, 0.625, 0.5, 0.375, 0.5, 0.375, 0.5, 0.625, 0.5, 0.625, 0.75, 0.375, 0.75, 0.375, 0.75, 0.625, 0.75, 0.625, 1.0, 0.375, 1.0, 0.125, 0.5, 0.375, 0.5, 0.375, 0.75, 0.125, 0.75, 0.625, 0.5, 0.875, 0.5, 0.875, 0.75, 0.625, 0.75])
me_007.update()
me_008 = bpy.data.meshes.new('立方体.008')
me_008.from_pydata([(-4.425, 68.99, -0.9967), (-4.425, 68.99, 9.273), (-4.425, 79.26, -0.9967), (-4.425, 79.26, 9.273), (5.844, 68.99, -0.9967), (5.844, 68.99, 9.273), (5.844, 79.26, -0.9967), (5.844, 79.26, 9.273)], [], [(0, 1, 3, 2), (2, 3, 7, 6), (6, 7, 5, 4), (4, 5, 1, 0), (2, 6, 4, 0), (7, 3, 1, 5)])
_uv = me_008.uv_layers.new(name='UVマップ')
_uv.uv.foreach_set('vector', [0.375, 0.0, 0.625, 0.0, 0.625, 0.25, 0.375, 0.25, 0.375, 0.25, 0.625, 0.25, 0.625, 0.5, 0.375, 0.5, 0.375, 0.5, 0.625, 0.5, 0.625, 0.75, 0.375, 0.75, 0.375, 0.75, 0.625, 0.75, 0.625, 1.0, 0.375, 1.0, 0.125, 0.5, 0.375, 0.5, 0.375, 0.75, 0.125, 0.75, 0.625, 0.5, 0.875, 0.5, 0.875, 0.75, 0.625, 0.75])
me_008.update()
me_009 = bpy.data.meshes.new('立方体.009')
me_009.from_pydata([(-77.31, 11.49, -4.822), (-77.31, 11.49, 13.1), (-77.31, 24.69, -4.822), (-77.31, 24.69, 13.1), (-67.04, 11.49, -4.822), (-67.04, 11.49, 13.1), (-67.04, 24.69, -4.822), (-67.04, 24.69, 13.1)], [], [(0, 1, 3, 2), (2, 3, 7, 6), (6, 7, 5, 4), (4, 5, 1, 0), (2, 6, 4, 0), (7, 3, 1, 5)])
_uv = me_009.uv_layers.new(name='UVマップ')
_uv.uv.foreach_set('vector', [0.375, 0.0, 0.625, 0.0, 0.625, 0.25, 0.375, 0.25, 0.375, 0.25, 0.625, 0.25, 0.625, 0.5, 0.375, 0.5, 0.375, 0.5, 0.625, 0.5, 0.625, 0.75, 0.375, 0.75, 0.375, 0.75, 0.625, 0.75, 0.625, 1.0, 0.375, 1.0, 0.125, 0.5, 0.375, 0.5, 0.375, 0.75, 0.125, 0.75, 0.625, 0.5, 0.875, 0.5, 0.875, 0.75, 0.625, 0.75])
me_009.update()
me_010 = bpy.data.meshes.new('立方体.010')
me_010.from_pydata([(-43.24, -53.27, -6.744), (-43.24, -53.27, 15.02), (-43.24, -43.0, -6.744), (-43.24, -43.0, 15.02), (-26.42, -53.27, -6.744), (-26.42, -53.27, 15.02), (-26.42, -43.0, -6.744), (-26.42, -43.0, 15.02)], [], [(0, 1, 3, 2), (2, 3, 7, 6), (6, 7, 5, 4), (4, 5, 1, 0), (2, 6, 4, 0), (7, 3, 1, 5)])
_uv = me_010.uv_layers.new(name='UVマップ')
_uv.uv.foreach_set('vector', [0.375, 0.0, 0.625, 0.0, 0.625, 0.25, 0.375, 0.25, 0.375, 0.25, 0.625, 0.25, 0.625, 0.5, 0.375, 0.5, 0.375, 0.5, 0.625, 0.5, 0.625, 0.75, 0.375, 0.75, 0.375, 0.75, 0.625, 0.75, 0.625, 1.0, 0.375, 1.0, 0.125, 0.5, 0.375, 0.5, 0.375, 0.75, 0.125, 0.75, 0.625, 0.5, 0.875, 0.5, 0.875, 0.75, 0.625, 0.75])
me_010.update()
me_011 = bpy.data.meshes.new('立方体.011')
me_011.from_pydata([(-6.114, 25.77, -3.572), (-6.114, 25.77, 11.85), (-6.114, 41.19, -3.572), (-6.114, 41.19, 11.85), (9.306, 25.77, -3.572), (9.306, 25.77, 11.85), (9.306, 41.19, -3.572), (9.306, 41.19, 11.85)], [], [(0, 1, 3, 2), (2, 3, 7, 6), (6, 7, 5, 4), (4, 5, 1, 0), (2, 6, 4, 0), (7, 3, 1, 5)])
_uv = me_011.uv_layers.new(name='UVマップ')
_uv.uv.foreach_set('vector', [0.375, 0.0, 0.625, 0.0, 0.625, 0.25, 0.375, 0.25, 0.375, 0.25, 0.625, 0.25, 0.625, 0.5, 0.375, 0.5, 0.375, 0.5, 0.625, 0.5, 0.625, 0.75, 0.375, 0.75, 0.375, 0.75, 0.625, 0.75, 0.625, 1.0, 0.375, 1.0, 0.125, 0.5, 0.375, 0.5, 0.375, 0.75, 0.125, 0.75, 0.625, 0.5, 0.875, 0.5, 0.875, 0.75, 0.625, 0.75])
me_011.update()
me_012 = bpy.data.meshes.new('立方体.012')
me_012.from_pydata([(55.05, -15.53, -4.822), (55.05, -15.53, 13.1), (55.05, -2.342, -4.822), (55.05, -2.342, 13.1), (65.32, -15.53, -4.822), (65.32, -15.53, 13.1), (65.32, -2.342, -4.822), (65.32, -2.342, 13.1)], [], [(0, 1, 3, 2), (2, 3, 7, 6), (6, 7, 5, 4), (4, 5, 1, 0), (2, 6, 4, 0), (7, 3, 1, 5)])
_uv = me_012.uv_layers.new(name='UVマップ')
_uv.uv.foreach_set('vector', [0.375, 0.0, 0.625, 0.0, 0.625, 0.25, 0.375, 0.25, 0.375, 0.25, 0.625, 0.25, 0.625, 0.5, 0.375, 0.5, 0.375, 0.5, 0.625, 0.5, 0.625, 0.75, 0.375, 0.75, 0.375, 0.75, 0.625, 0.75, 0.625, 1.0, 0.375, 1.0, 0.125, 0.5, 0.375, 0.5, 0.375, 0.75, 0.125, 0.75, 0.625, 0.5, 0.875, 0.5, 0.875, 0.75, 0.625, 0.75])
me_012.update()
me_013 = bpy.data.meshes.new('立方体.013')
me_013.from_pydata([(20.44, -78.5, -0.9967), (20.44, -78.5, 9.273), (20.44, -55.57, -0.9967), (20.44, -55.57, 9.273), (30.71, -78.5, -0.9967), (30.71, -78.5, 9.273), (30.71, -55.57, -0.9967), (30.71, -55.57, 9.273)], [], [(0, 1, 3, 2), (2, 3, 7, 6), (6, 7, 5, 4), (4, 5, 1, 0), (2, 6, 4, 0), (7, 3, 1, 5)])
_uv = me_013.uv_layers.new(name='UVマップ')
_uv.uv.foreach_set('vector', [0.375, 0.0, 0.625, 0.0, 0.625, 0.25, 0.375, 0.25, 0.375, 0.25, 0.625, 0.25, 0.625, 0.5, 0.375, 0.5, 0.375, 0.5, 0.625, 0.5, 0.625, 0.75, 0.375, 0.75, 0.375, 0.75, 0.625, 0.75, 0.625, 1.0, 0.375, 1.0, 0.125, 0.5, 0.375, 0.5, 0.375, 0.75, 0.125, 0.75, 0.625, 0.5, 0.875, 0.5, 0.875, 0.75, 0.625, 0.75])
me_013.update()
me_014 = bpy.data.meshes.new('立方体.014')
me_014.from_pydata([(-68.68, 45.99, -3.572), (-68.68, 45.99, 11.85), (-68.68, 61.41, -3.572), (-68.68, 61.41, 11.85), (-53.26, 45.99, -3.572), (-53.26, 45.99, 11.85), (-53.26, 61.41, -3.572), (-53.26, 61.41, 11.85)], [], [(0, 1, 3, 2), (2, 3, 7, 6), (6, 7, 5, 4), (4, 5, 1, 0), (2, 6, 4, 0), (7, 3, 1, 5)])
_uv = me_014.uv_layers.new(name='UVマップ')
_uv.uv.foreach_set('vector', [0.375, 0.0, 0.625, 0.0, 0.625, 0.25, 0.375, 0.25, 0.375, 0.25, 0.625, 0.25, 0.625, 0.5, 0.375, 0.5, 0.375, 0.5, 0.625, 0.5, 0.625, 0.75, 0.375, 0.75, 0.375, 0.75, 0.625, 0.75, 0.625, 1.0, 0.375, 1.0, 0.125, 0.5, 0.375, 0.5, 0.375, 0.75, 0.125, 0.75, 0.625, 0.5, 0.875, 0.5, 0.875, 0.75, 0.625, 0.75])
me_014.update()

# ---- objects
ob_ico = bpy.data.objects.new('ICO球', me_ico)
ob_x = bpy.data.objects.new('円', me_x)
ob_001 = bpy.data.objects.new('円.001', me_001)
ob_x_1 = bpy.data.objects.new('立方体', me_x_1)
ob_001_1 = bpy.data.objects.new('立方体.001', me_001_1)
ob_002 = bpy.data.objects.new('立方体.002', me_002)
ob_003 = bpy.data.objects.new('立方体.003', me_003)
ob_004 = bpy.data.objects.new('立方体.004', me_004)
ob_005 = bpy.data.objects.new('立方体.005', me_005)
ob_006 = bpy.data.objects.new('立方体.006', me_006)
ob_007 = bpy.data.objects.new('立方体.007', me_007)
ob_008 = bpy.data.objects.new('立方体.008', me_008)
ob_009 = bpy.data.objects.new('立方体.009', me_009)
ob_010 = bpy.data.objects.new('立方体.010', me_010)
ob_011 = bpy.data.objects.new('立方体.011', me_011)
ob_012 = bpy.data.objects.new('立方体.012', me_012)
ob_013 = bpy.data.objects.new('立方体.013', me_013)
ob_014 = bpy.data.objects.new('立方体.014', me_014)

# ---- transforms, parenting, visibility, modifiers, constraints
ob_ico.location = (0.0, 0.0, 0.0)
ob_x.location = (0.0, 0.0, 0.0)
ob_001.location = (0.0, 0.0, 0.0)
ob_x_1.location = (0.0, 0.0, 0.0)
ob_001_1.location = (0.0, 0.0, 0.0)
ob_002.location = (0.0, 0.0, 0.0)
ob_003.location = (0.0, 0.0, 0.0)
ob_004.location = (0.0, 0.0, 0.0)
ob_005.location = (0.0, 0.0, 0.0)
ob_006.location = (0.0, 0.0, 0.0)
ob_007.location = (0.0, 0.0, 0.0)
ob_008.location = (0.0, 0.0, 0.0)
ob_009.location = (0.0, 0.0, 0.0)
ob_010.location = (0.0, 0.0, 0.0)
ob_011.location = (0.0, 0.0, 0.0)
ob_012.location = (0.0, 0.0, 0.0)
ob_013.location = (0.0, 0.0, 0.0)
ob_014.location = (0.0, 0.0, 0.0)

# ---- collection membership
col_collection.objects.link(ob_ico)
col_collection.objects.link(ob_x)
col_collection.objects.link(ob_001)
col_collection.objects.link(ob_x_1)
col_collection.objects.link(ob_001_1)
col_collection.objects.link(ob_002)
col_collection.objects.link(ob_003)
col_collection.objects.link(ob_004)
col_collection.objects.link(ob_005)
col_collection.objects.link(ob_006)
col_collection.objects.link(ob_007)
col_collection.objects.link(ob_008)
col_collection.objects.link(ob_009)
col_collection.objects.link(ob_010)
col_collection.objects.link(ob_011)
col_collection.objects.link(ob_012)
col_collection.objects.link(ob_013)
col_collection.objects.link(ob_014)

# ---- scene / render settings (as saved in the file)
scene.frame_start = 1; scene.frame_end = 250; scene.frame_set(1)
scene.render.engine = 'BLENDER_EEVEE_NEXT'
bpy.context.view_layer.update()

# ---- added for rendering (the .blend has no active camera and no usable light): camera, sun
cam_auto = bpy.data.cameras.new('AutoCamera')
cam_auto.lens = 50.0
cam_auto.sensor_width = 36.0
cam_auto.clip_end = 10060.3
ob_auto_camera = bpy.data.objects.new('AutoCamera', cam_auto)
scene.collection.objects.link(ob_auto_camera)
ob_auto_camera.location = (571.513, -687.885, 416.1)
ob_auto_camera.rotation_euler = (1.09748, -7.21219e-08, 0.694738)
scene.camera = ob_auto_camera
light_auto_sun = bpy.data.lights.new('AutoSun', 'SUN')
light_auto_sun.energy = 3.0
light_auto_sun.angle = 0.0523599
ob_auto_sun = bpy.data.objects.new('AutoSun', light_auto_sun)
scene.collection.objects.link(ob_auto_sun)
ob_auto_sun.rotation_euler = (0.872665, 0.174533, 0.523599)
bpy.context.view_layer.update()
